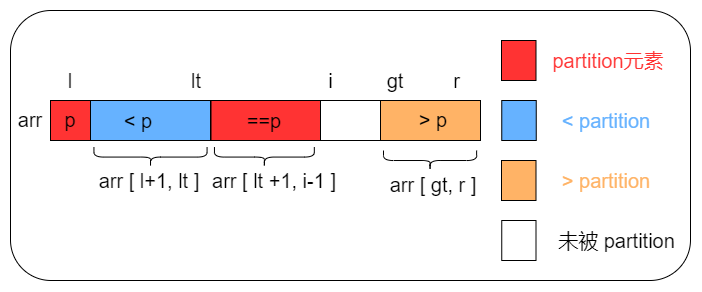

The diagram above was exported from draw.io. Its source (the exported page's mxGraphModel, read from the mxfile embedded in the PNG):
<mxGraphModel dx="865" dy="1578" grid="1" gridSize="10" guides="1" tooltips="1" connect="1" arrows="1" fold="1" page="1" pageScale="1" pageWidth="827" pageHeight="1169" math="0" shadow="0">
  <root>
    <mxCell id="0" />
    <mxCell id="1" parent="0" />
    <mxCell id="CGCtGKrRMyX0r5AopF-P-1" value="" style="rounded=1;whiteSpace=wrap;html=1;" vertex="1" parent="1">
      <mxGeometry x="80" y="-1100" width="680" height="270" as="geometry" />
    </mxCell>
    <mxCell id="CGCtGKrRMyX0r5AopF-P-2" value="" style="rounded=0;whiteSpace=wrap;html=1;fillColor=none;" vertex="1" parent="1">
      <mxGeometry x="390" y="-1010" width="60" height="40" as="geometry" />
    </mxCell>
    <mxCell id="CGCtGKrRMyX0r5AopF-P-3" value="" style="rounded=0;whiteSpace=wrap;html=1;fillColor=#FF3333;" vertex="1" parent="1">
      <mxGeometry x="120" y="-1010" width="40" height="40" as="geometry" />
    </mxCell>
    <mxCell id="CGCtGKrRMyX0r5AopF-P-4" value="" style="rounded=0;whiteSpace=wrap;html=1;fillColor=#66B2FF;" vertex="1" parent="1">
      <mxGeometry x="160" y="-1010" width="120" height="40" as="geometry" />
    </mxCell>
    <mxCell id="CGCtGKrRMyX0r5AopF-P-5" value="" style="rounded=0;whiteSpace=wrap;html=1;fillColor=#FFB366;" vertex="1" parent="1">
      <mxGeometry x="450" y="-1010" width="100" height="40" as="geometry" />
    </mxCell>
    <mxCell id="CGCtGKrRMyX0r5AopF-P-6" value="&lt;font style=&quot;font-size: 20px&quot;&gt;lt&lt;/font&gt;" style="text;html=1;strokeColor=none;fillColor=none;align=center;verticalAlign=middle;whiteSpace=wrap;rounded=0;" vertex="1" parent="1">
      <mxGeometry x="251" y="-1040" width="29.5" height="20" as="geometry" />
    </mxCell>
    <mxCell id="CGCtGKrRMyX0r5AopF-P-7" value="&lt;font style=&quot;font-size: 20px&quot;&gt;l&lt;/font&gt;" style="text;html=1;strokeColor=none;fillColor=none;align=center;verticalAlign=middle;whiteSpace=wrap;rounded=0;" vertex="1" parent="1">
      <mxGeometry x="120" y="-1040" width="40" height="20" as="geometry" />
    </mxCell>
    <mxCell id="CGCtGKrRMyX0r5AopF-P-8" value="&lt;font style=&quot;font-size: 20px&quot;&gt;i&lt;/font&gt;" style="text;html=1;strokeColor=none;fillColor=none;align=center;verticalAlign=middle;whiteSpace=wrap;rounded=0;" vertex="1" parent="1">
      <mxGeometry x="387" y="-1040" width="27" height="20" as="geometry" />
    </mxCell>
    <mxCell id="CGCtGKrRMyX0r5AopF-P-9" value="&lt;font style=&quot;font-size: 20px&quot;&gt;r&lt;/font&gt;" style="text;html=1;strokeColor=none;fillColor=none;align=center;verticalAlign=middle;whiteSpace=wrap;rounded=0;" vertex="1" parent="1">
      <mxGeometry x="513" y="-1040" width="27" height="20" as="geometry" />
    </mxCell>
    <mxCell id="CGCtGKrRMyX0r5AopF-P-10" value="&lt;font style=&quot;font-size: 20px&quot;&gt;p&lt;/font&gt;" style="text;html=1;strokeColor=none;fillColor=none;align=center;verticalAlign=middle;whiteSpace=wrap;rounded=0;" vertex="1" parent="1">
      <mxGeometry x="120" y="-1001" width="40" height="20" as="geometry" />
    </mxCell>
    <mxCell id="CGCtGKrRMyX0r5AopF-P-11" value="&lt;font style=&quot;font-size: 20px&quot;&gt;&amp;lt; p&lt;/font&gt;" style="text;html=1;strokeColor=none;fillColor=none;align=center;verticalAlign=middle;whiteSpace=wrap;rounded=0;" vertex="1" parent="1">
      <mxGeometry x="178" y="-1000" width="60" height="20" as="geometry" />
    </mxCell>
    <mxCell id="CGCtGKrRMyX0r5AopF-P-12" value="&lt;font style=&quot;font-size: 20px&quot;&gt;&amp;gt; p&lt;/font&gt;" style="text;html=1;strokeColor=none;fillColor=none;align=center;verticalAlign=middle;whiteSpace=wrap;rounded=0;" vertex="1" parent="1">
      <mxGeometry x="473" y="-1001" width="60" height="20" as="geometry" />
    </mxCell>
    <mxCell id="CGCtGKrRMyX0r5AopF-P-13" value="" style="rounded=0;whiteSpace=wrap;html=1;fillColor=#FF3333;" vertex="1" parent="1">
      <mxGeometry x="571" y="-1070" width="34.5" height="40" as="geometry" />
    </mxCell>
    <mxCell id="CGCtGKrRMyX0r5AopF-P-14" value="" style="rounded=0;whiteSpace=wrap;html=1;fillColor=#66B2FF;" vertex="1" parent="1">
      <mxGeometry x="571.25" y="-1010" width="34.5" height="40" as="geometry" />
    </mxCell>
    <mxCell id="CGCtGKrRMyX0r5AopF-P-15" value="" style="rounded=0;whiteSpace=wrap;html=1;fillColor=#FFB366;" vertex="1" parent="1">
      <mxGeometry x="571" y="-950" width="34.5" height="40" as="geometry" />
    </mxCell>
    <mxCell id="CGCtGKrRMyX0r5AopF-P-16" value="" style="rounded=0;whiteSpace=wrap;html=1;fillColor=none;" vertex="1" parent="1">
      <mxGeometry x="571.25" y="-890" width="34.25" height="40" as="geometry" />
    </mxCell>
    <mxCell id="CGCtGKrRMyX0r5AopF-P-17" value="&lt;font style=&quot;font-size: 20px&quot; color=&quot;#ff3333&quot;&gt;partition元素&lt;/font&gt;" style="text;html=1;strokeColor=none;fillColor=none;align=center;verticalAlign=middle;whiteSpace=wrap;rounded=0;" vertex="1" parent="1">
      <mxGeometry x="597.5" y="-1060" width="160" height="20" as="geometry" />
    </mxCell>
    <mxCell id="CGCtGKrRMyX0r5AopF-P-18" value="&lt;font style=&quot;font-size: 20px&quot; color=&quot;#66b2ff&quot;&gt;&amp;lt; partition&lt;/font&gt;" style="text;html=1;strokeColor=none;fillColor=none;align=center;verticalAlign=middle;whiteSpace=wrap;rounded=0;" vertex="1" parent="1">
      <mxGeometry x="595.5" y="-1000" width="160" height="20" as="geometry" />
    </mxCell>
    <mxCell id="CGCtGKrRMyX0r5AopF-P-19" value="&lt;font style=&quot;font-size: 20px&quot; color=&quot;#ffb366&quot;&gt;&amp;gt; partition&lt;/font&gt;" style="text;html=1;strokeColor=none;fillColor=none;align=center;verticalAlign=middle;whiteSpace=wrap;rounded=0;" vertex="1" parent="1">
      <mxGeometry x="620.5" y="-940" width="110" height="20" as="geometry" />
    </mxCell>
    <mxCell id="CGCtGKrRMyX0r5AopF-P-20" value="&lt;font style=&quot;font-size: 20px&quot;&gt;未被 partition&lt;/font&gt;" style="text;html=1;strokeColor=none;fillColor=none;align=center;verticalAlign=middle;whiteSpace=wrap;rounded=0;" vertex="1" parent="1">
      <mxGeometry x="619.5" y="-880" width="133" height="20" as="geometry" />
    </mxCell>
    <mxCell id="CGCtGKrRMyX0r5AopF-P-21" value="" style="shape=curlyBracket;whiteSpace=wrap;html=1;rounded=1;flipH=1;rotation=90;" vertex="1" parent="1">
      <mxGeometry x="210" y="-1010" width="20" height="113.13" as="geometry" />
    </mxCell>
    <mxCell id="CGCtGKrRMyX0r5AopF-P-22" value="&lt;font style=&quot;font-size: 20px&quot;&gt;arr [ l+1, lt ]&lt;/font&gt;" style="text;html=1;strokeColor=none;fillColor=none;align=center;verticalAlign=middle;whiteSpace=wrap;rounded=0;" vertex="1" parent="1">
      <mxGeometry x="158" y="-940" width="122" height="20" as="geometry" />
    </mxCell>
    <mxCell id="CGCtGKrRMyX0r5AopF-P-23" value="" style="shape=curlyBracket;whiteSpace=wrap;html=1;rounded=1;flipH=1;rotation=90;" vertex="1" parent="1">
      <mxGeometry x="489.56" y="-996.55" width="20" height="93.12" as="geometry" />
    </mxCell>
    <mxCell id="CGCtGKrRMyX0r5AopF-P-24" value="&lt;font style=&quot;font-size: 20px&quot;&gt;arr [ gt, r ]&lt;/font&gt;" style="text;html=1;strokeColor=none;fillColor=none;align=center;verticalAlign=middle;whiteSpace=wrap;rounded=0;" vertex="1" parent="1">
      <mxGeometry x="443" y="-936" width="120" height="20" as="geometry" />
    </mxCell>
    <mxCell id="CGCtGKrRMyX0r5AopF-P-25" value="&lt;font style=&quot;font-size: 20px&quot;&gt;arr&lt;/font&gt;" style="text;html=1;strokeColor=none;fillColor=none;align=center;verticalAlign=middle;whiteSpace=wrap;rounded=0;" vertex="1" parent="1">
      <mxGeometry x="80" y="-1001" width="40" height="20" as="geometry" />
    </mxCell>
    <mxCell id="CGCtGKrRMyX0r5AopF-P-26" value="&lt;font style=&quot;font-size: 20px&quot;&gt;gt&lt;/font&gt;" style="text;html=1;strokeColor=none;fillColor=none;align=center;verticalAlign=middle;whiteSpace=wrap;rounded=0;" vertex="1" parent="1">
      <mxGeometry x="450" y="-1040" width="29.5" height="20" as="geometry" />
    </mxCell>
    <mxCell id="CGCtGKrRMyX0r5AopF-P-27" value="" style="rounded=0;whiteSpace=wrap;html=1;fillColor=#FF3333;" vertex="1" parent="1">
      <mxGeometry x="280.5" y="-1010" width="109.5" height="40" as="geometry" />
    </mxCell>
    <mxCell id="CGCtGKrRMyX0r5AopF-P-28" value="" style="shape=curlyBracket;whiteSpace=wrap;html=1;rounded=1;flipH=1;rotation=90;" vertex="1" parent="1">
      <mxGeometry x="323.89" y="-1003.36" width="20" height="99.86" as="geometry" />
    </mxCell>
    <mxCell id="CGCtGKrRMyX0r5AopF-P-29" value="&lt;font style=&quot;font-size: 20px&quot;&gt;arr [ lt +1, i-1 ]&lt;/font&gt;" style="text;html=1;strokeColor=none;fillColor=none;align=center;verticalAlign=middle;whiteSpace=wrap;rounded=0;" vertex="1" parent="1">
      <mxGeometry x="274" y="-940" width="140" height="20" as="geometry" />
    </mxCell>
    <mxCell id="CGCtGKrRMyX0r5AopF-P-31" value="&lt;font style=&quot;font-size: 20px&quot;&gt;==p&lt;/font&gt;" style="text;html=1;strokeColor=none;fillColor=none;align=center;verticalAlign=middle;whiteSpace=wrap;rounded=0;" vertex="1" parent="1">
      <mxGeometry x="313.89" y="-1000" width="40" height="20" as="geometry" />
    </mxCell>
  </root>
</mxGraphModel>